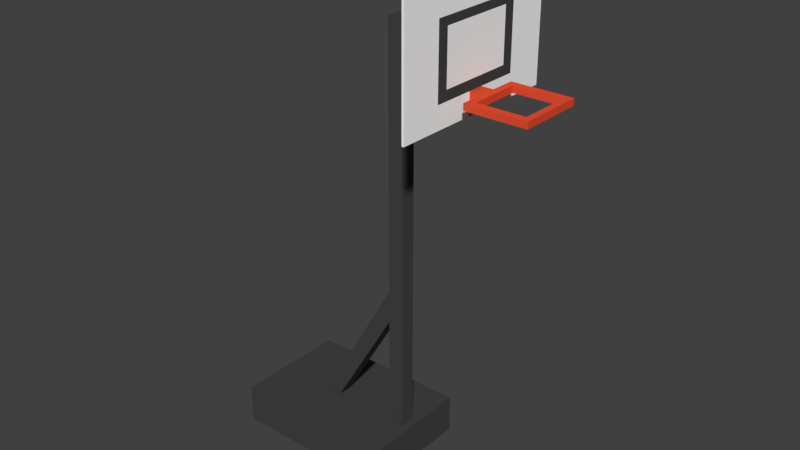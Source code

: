 # Source: BASKETBALLKORB_02.blend  (saved by Blender 2.79.0; exported with 4.5.12 LTS)
import bpy
from mathutils import Matrix  # noqa: F401  (used for matrix-valued properties, if any)

bpy.ops.wm.read_factory_settings(use_empty=True)
scene = bpy.context.scene
scene.name = 'Scene'

# ---- collections
col_collection_1 = bpy.data.collections.new('Collection 1'); scene.collection.children.link(col_collection_1)

# ---- materials (node trees are filled in below, after node groups)
mat_material = bpy.data.materials.new('Material')
mat_material.alpha_threshold = 0.0
mat_material.use_transparent_shadow = False
mat_material.diffuse_color = (1.0, 1.0, 1.0, 1.0)
mat_material.roughness = 0.5
mat_material.line_color = (0.0, 0.0, 0.0, 1.0)
mat_material_001 = bpy.data.materials.new('Material.001')
mat_material_001.alpha_threshold = 0.0
mat_material_001.use_transparent_shadow = False
mat_material_001.diffuse_color = (0.0578, 0.0578, 0.0578, 1.0)
mat_material_001.roughness = 0.5
mat_material_003 = bpy.data.materials.new('Material.003')
mat_material_003.alpha_threshold = 0.0
mat_material_003.use_transparent_shadow = False
mat_material_003.diffuse_color = (0.8, 0.07883, 0.0316, 1.0)
mat_material_003.roughness = 0.5

# ---- material node trees

# ---- world
world_world = bpy.data.worlds.new('World'); scene.world = world_world
world_world.color = (0.05088, 0.05088, 0.05088)
world_world.use_sun_shadow = False
world_world.sun_shadow_jitter_overblur = 0.0
world_world.cycles.sampling_method = 'MANUAL'

# ---- meshes
me_cube = bpy.data.meshes.new('Cube')
me_cube.from_pydata([(0.1602, 0.1602, -0.1426), (0.1602, -0.1602, -0.1426), (-0.1602, -0.1602, -0.1426), (-0.1602, 0.1602, -0.1426), (0.1602, 0.1602, 7.927), (0.1602, -0.1602, 7.927), (-0.1602, -0.1602, 7.927), (-0.1602, 0.1602, 7.927), (0.1602, 0.1602, 8.243), (0.1602, -0.1602, 8.243), (-0.1602, 0.1602, 8.243), (-0.1602, -0.1602, 8.243), (1.534, 0.1602, 7.927), (1.534, -0.1602, 7.927), (1.829, -0.5179, 7.301), (1.534, -0.1602, 8.243), (1.969, -0.5179, 7.301), (1.969, -0.1602, 7.301), (1.534, 0.1602, 8.243), (1.969, 0.1602, 7.301), (1.582, 0.1602, 7.927), (1.582, -0.1602, 7.927), (1.582, 0.1602, 8.243), (1.582, -0.1602, 8.243), (1.534, 0.1602, 9.457), (1.534, -0.1602, 9.457), (1.582, 0.1602, 9.457), (1.582, -0.1602, 9.457), (1.534, 0.1602, 6.857), (1.534, -0.1602, 6.857), (1.582, 0.1602, 6.857), (1.582, -0.1602, 6.857), (1.534, -1.839, 7.927), (1.534, -1.839, 8.243), (1.534, 1.839, 7.927), (1.534, 1.839, 8.243), (1.582, -1.839, 7.927), (1.582, -1.839, 8.243), (1.582, 1.839, 7.927), (1.582, 1.839, 8.243), (1.582, -1.839, 9.457), (1.534, -1.839, 9.457), (1.534, 1.839, 9.457), (1.582, 1.839, 9.457), (1.534, -1.839, 6.857), (1.582, -1.839, 6.857), (1.534, 1.839, 6.857), (1.582, 1.839, 6.857), (1.582, -0.9994, 6.857), (1.582, -0.9994, 7.927), (1.534, -0.9994, 9.457), (1.534, -0.9994, 8.243), (1.534, -0.9994, 7.927), (1.582, -0.9994, 8.243), (1.582, -0.9994, 9.457), (1.534, -0.9994, 6.857), (1.534, 0.9994, 8.243), (1.534, 0.9994, 7.927), (1.582, 0.9994, 7.927), (1.582, 0.9994, 8.243), (1.582, 0.9994, 9.457), (1.534, 0.9994, 9.457), (1.534, 0.9994, 6.857), (1.582, 0.9994, 6.857), (1.582, -0.7794, 6.857), (1.534, -0.7794, 9.457), (1.582, -0.7794, 9.457), (1.534, -0.7794, 6.857), (1.582, -0.7794, 7.927), (1.534, -0.7794, 8.243), (1.534, -0.7794, 7.927), (1.582, -0.7794, 8.243), (1.534, 0.1602, 8.711), (1.582, 0.1602, 8.711), (1.582, -0.1602, 8.711), (1.534, -0.1602, 8.711), (1.534, 1.839, 8.711), (1.582, 1.839, 8.711), (1.582, -1.839, 8.711), (1.534, -1.839, 8.711), (1.582, -0.9994, 8.711), (1.534, -0.9994, 8.711), (1.582, 0.9994, 8.711), (1.534, 0.9994, 8.711), (1.534, -0.7794, 8.711), (1.582, -0.7794, 8.711), (1.534, 0.7794, 7.927), (1.582, 0.7794, 8.243), (1.534, 0.7794, 9.457), (1.582, 0.7794, 6.857), (1.534, 0.7794, 8.243), (1.582, 0.7794, 7.927), (1.582, 0.7794, 9.457), (1.534, 0.7794, 6.857), (1.534, 0.7794, 8.711), (1.582, 0.7794, 8.711), (1.582, 0.1602, 8.547), (1.534, -0.1602, 8.547), (1.582, 1.839, 8.547), (1.534, -1.839, 8.547), (1.582, -0.9994, 8.547), (1.534, 0.9994, 8.547), (1.582, -0.7794, 8.547), (1.534, 0.1602, 8.547), (1.582, -0.1602, 8.547), (1.534, 1.839, 8.547), (1.582, -1.839, 8.547), (1.534, -0.9994, 8.547), (1.582, 0.9994, 8.547), (1.534, -0.7794, 8.547), (1.534, 0.7794, 8.547), (1.582, 0.7794, 8.547), (1.534, 0.1602, 7.301), (1.534, -0.1602, 7.301), (1.582, 0.1602, 7.301), (1.582, -0.1602, 7.301), (1.534, 1.839, 7.301), (1.534, -1.839, 7.301), (1.582, 1.839, 7.301), (1.582, -1.839, 7.301), (1.534, -0.9994, 7.301), (1.582, -0.9994, 7.301), (1.582, 0.9994, 7.301), (1.534, 0.9994, 7.301), (1.582, -0.7794, 7.301), (1.534, -0.7794, 7.301), (1.534, 0.7794, 7.301), (1.582, 0.7794, 7.301), (1.534, -0.1602, 7.5), (1.582, -0.1602, 7.5), (1.534, -1.839, 7.5), (1.582, -1.839, 7.5), (1.534, -0.9994, 7.5), (1.582, 0.9994, 7.5), (1.534, -0.7794, 7.5), (1.582, 0.7794, 7.5), (1.534, 0.1602, 7.5), (1.582, 0.1602, 7.5), (1.534, 1.839, 7.5), (1.582, 1.839, 7.5), (1.582, -0.9994, 7.5), (1.534, 0.9994, 7.5), (1.582, -0.7794, 7.5), (1.534, 0.7794, 7.5), (1.829, 0.1602, 7.169), (1.829, -0.1602, 7.169), (1.829, 0.1602, 7.301), (1.829, -0.1602, 7.301), (1.969, -0.1602, 7.169), (1.969, 0.1602, 7.169), (1.829, -0.5179, 7.169), (1.969, -0.5179, 7.169), (1.969, 0.5179, 7.169), (1.829, 0.5179, 7.169), (1.829, 0.5179, 7.301), (1.969, 0.5179, 7.301), (1.969, 0.6613, 7.301), (1.969, 0.6613, 7.169), (1.969, -0.6613, 7.169), (1.969, -0.6613, 7.301), (1.829, -0.6613, 7.169), (1.829, -0.6613, 7.301), (1.829, 0.6613, 7.301), (1.829, 0.6613, 7.169), (2.939, 0.5179, 7.301), (2.939, 0.5179, 7.169), (2.939, -0.5179, 7.169), (2.939, -0.5179, 7.301), (2.939, 0.6613, 7.301), (2.939, 0.6613, 7.169), (2.939, -0.6613, 7.169), (2.939, -0.6613, 7.301), (3.063, 0.5179, 7.301), (3.063, 0.5179, 7.169), (3.063, -0.5179, 7.169), (3.063, -0.5179, 7.301), (3.063, 0.6613, 7.301), (3.063, 0.6613, 7.169), (3.063, -0.6613, 7.169), (3.063, -0.6613, 7.301), (0.1602, 0.1602, -0.9419), (0.1602, -0.1602, -0.9419), (-0.1602, 0.1602, -0.9419), (-0.1602, -0.1602, -0.9419), (-3.12, -0.1602, -0.1426), (-3.12, 0.1602, -0.1426), (-3.12, -0.1602, -0.9419), (-3.12, 0.1602, -0.9419), (0.33, 0.1602, -0.1426), (0.33, -0.1602, -0.1426), (0.33, 0.1602, -0.9419), (0.33, -0.1602, -0.9419), (0.1602, 1.197, -0.1426), (-0.1602, 1.197, -0.1426), (0.1602, -1.197, -0.1426), (-0.1602, -1.197, -0.1426), (0.1602, 1.197, -0.9419), (-0.1602, 1.197, -0.9419), (0.1602, -1.197, -0.9419), (-0.1602, -1.197, -0.9419), (-3.12, 1.197, -0.1426), (-3.12, 1.197, -0.9419), (-3.12, -1.197, -0.9419), (-3.12, -1.197, -0.1426), (0.33, -1.197, -0.1426), (0.33, -1.197, -0.9419), (0.33, 1.197, -0.9419), (0.33, 1.197, -0.1426), (0.1602, 0.1602, 2.843), (0.1602, -0.1602, 2.843), (-0.1602, -0.1602, 2.843), (-0.1602, 0.1602, 2.843), (0.1602, 0.1602, 2.179), (0.1602, -0.1602, 2.179), (-0.1602, -0.1602, 2.179), (-0.1602, 0.1602, 2.179), (-1.878, -0.1602, -0.1426), (-1.878, -0.1602, -0.9419), (-1.878, 0.1602, -0.9419), (-1.878, 0.1602, -0.1426), (-1.878, -1.197, -0.1426), (-1.878, -1.197, -0.9419), (-1.878, 1.197, -0.9419), (-1.878, 1.197, -0.1426), (-1.524, -0.1602, -0.9419), (-1.524, 0.1602, -0.9419), (-1.524, -1.197, -0.9419), (-1.524, 1.197, -0.9419), (-1.524, -0.1602, -0.1426), (-1.524, 0.1602, -0.1426), (-1.524, -1.197, -0.1426), (-1.524, 1.197, -0.1426)], [], [(190, 180, 196, 206), (6, 5, 9, 11), (208, 4, 5, 209), (209, 5, 6, 210), (210, 6, 7, 211), (212, 0, 3, 215), (8, 10, 11, 9), (5, 4, 12, 13), (7, 6, 11, 10), (4, 7, 10, 8), (151, 16, 167, 166), (4, 8, 18, 12), (9, 5, 13, 15), (8, 9, 15, 18), (54, 50, 41, 40), (146, 147, 17, 19), (145, 144, 149, 148), (149, 144, 153, 152), (21, 20, 22, 23), (113, 112, 28, 29), (57, 56, 35, 34), (49, 53, 37, 36), (24, 25, 27, 26), (51, 52, 32, 33), (74, 73, 26, 27), (72, 75, 25, 24), (29, 28, 30, 31), (140, 49, 36, 131), (107, 51, 33, 99), (31, 30, 144, 145), (33, 32, 36, 37), (34, 35, 39, 38), (77, 76, 42, 43), (79, 78, 40, 41), (116, 118, 47, 46), (119, 117, 44, 45), (59, 58, 38, 39), (55, 48, 45, 44), (61, 60, 43, 42), (63, 62, 46, 47), (83, 61, 42, 76), (141, 57, 34, 138), (108, 59, 39, 98), (120, 55, 44, 117), (80, 54, 40, 78), (122, 63, 47, 118), (85, 66, 54, 80), (125, 67, 55, 120), (67, 64, 48, 55), (109, 69, 51, 107), (142, 68, 49, 140), (69, 70, 52, 51), (68, 71, 53, 49), (66, 65, 50, 54), (127, 89, 63, 122), (111, 87, 59, 108), (143, 86, 57, 141), (94, 88, 61, 83), (89, 93, 62, 63), (88, 92, 60, 61), (87, 91, 58, 59), (86, 90, 56, 57), (27, 25, 65, 66), (21, 23, 71, 68), (15, 13, 70, 69), (129, 21, 68, 142), (97, 15, 69, 109), (29, 31, 64, 67), (113, 29, 67, 125), (74, 27, 66, 85), (104, 74, 85, 102), (25, 75, 84, 65), (110, 94, 83, 101), (92, 95, 82, 60), (65, 84, 81, 50), (102, 85, 80, 100), (100, 80, 78, 106), (60, 82, 77, 43), (101, 83, 76, 105), (99, 106, 78, 79), (98, 105, 76, 77), (50, 81, 79, 41), (103, 97, 75, 72), (104, 96, 73, 74), (26, 73, 95, 92), (103, 72, 94, 110), (12, 18, 90, 86), (22, 20, 91, 87), (24, 26, 92, 88), (30, 28, 93, 89), (72, 24, 88, 94), (136, 12, 86, 143), (96, 22, 87, 111), (114, 30, 89, 127), (73, 96, 111, 95), (18, 103, 110, 90), (23, 22, 96, 104), (18, 15, 97, 103), (39, 35, 105, 98), (33, 37, 106, 99), (56, 101, 105, 35), (53, 100, 106, 37), (71, 102, 100, 53), (90, 110, 101, 56), (23, 104, 102, 71), (75, 97, 109, 84), (95, 111, 108, 82), (84, 109, 107, 81), (82, 108, 98, 77), (81, 107, 99, 79), (137, 114, 127, 135), (28, 112, 126, 93), (128, 113, 125, 134), (31, 115, 124, 64), (93, 126, 123, 62), (135, 127, 122, 133), (64, 124, 121, 48), (134, 125, 120, 132), (133, 122, 118, 139), (132, 120, 117, 130), (62, 123, 116, 46), (131, 130, 117, 119), (138, 139, 118, 116), (137, 129, 115, 114), (48, 121, 119, 45), (128, 136, 112, 113), (13, 12, 136, 128), (20, 21, 129, 137), (34, 38, 139, 138), (36, 32, 130, 131), (52, 132, 130, 32), (58, 133, 139, 38), (70, 134, 132, 52), (91, 135, 133, 58), (13, 128, 134, 70), (20, 137, 135, 91), (112, 136, 143, 126), (115, 129, 142, 124), (126, 143, 141, 123), (124, 142, 140, 121), (123, 141, 138, 116), (121, 140, 131, 119), (144, 146, 154, 153), (114, 115, 147, 146), (30, 114, 146, 144), (115, 31, 145, 147), (19, 17, 148, 149), (153, 154, 162, 163), (148, 17, 16, 151), (145, 148, 151, 150), (17, 147, 14, 16), (147, 145, 150, 14), (146, 19, 155, 154), (19, 149, 152, 155), (161, 160, 158, 159), (163, 162, 156, 157), (150, 151, 158, 160), (154, 155, 156, 162), (14, 150, 160, 161), (16, 14, 161, 159), (16, 159, 171, 167), (152, 153, 163, 157), (171, 170, 178, 179), (170, 166, 174, 178), (152, 157, 169, 165), (156, 155, 164, 168), (158, 151, 166, 170), (157, 156, 168, 169), (155, 152, 165, 164), (159, 158, 170, 171), (174, 175, 179, 178), (172, 173, 177, 176), (174, 166, 165, 173), (168, 164, 172, 176), (167, 171, 179, 175), (169, 168, 176, 177), (164, 165, 166, 167), (165, 169, 177, 173), (172, 175, 174, 173), (175, 172, 164, 167), (180, 181, 183, 182), (224, 183, 199, 226), (1, 2, 195, 194), (0, 188, 207, 192), (184, 185, 187, 186), (218, 217, 186, 187), (216, 219, 185, 184), (216, 184, 203, 220), (188, 189, 191, 190), (0, 1, 189, 188), (188, 190, 206, 207), (181, 180, 190, 191), (196, 192, 207, 206), (221, 220, 203, 202), (194, 195, 199, 198), (193, 192, 196, 197), (223, 222, 201, 200), (194, 198, 205, 204), (218, 187, 201, 222), (189, 1, 194, 204), (229, 3, 193, 231), (181, 191, 205, 198), (180, 182, 197, 196), (183, 181, 198, 199), (187, 185, 200, 201), (191, 189, 204, 205), (3, 0, 192, 193), (184, 186, 202, 203), (4, 208, 211, 7), (210, 211, 219, 216), (213, 209, 210, 214), (212, 208, 209, 213), (0, 212, 213, 1), (1, 213, 214, 2), (2, 214, 215, 3), (208, 212, 215, 211), (185, 219, 223, 200), (225, 218, 222, 227), (231, 227, 222, 223), (226, 230, 220, 221), (228, 216, 220, 230), (214, 228, 229, 215), (225, 224, 217, 218), (186, 217, 221, 202), (182, 183, 224, 225), (2, 3, 229, 228), (2, 228, 230, 195), (199, 195, 230, 226), (193, 197, 227, 231), (182, 225, 227, 197), (219, 229, 231, 223), (217, 224, 226, 221), (211, 215, 229, 219), (210, 216, 228, 214)])
me_cube.polygons.foreach_set('material_index', [1, 1, 1, 1, 1, 1, 1, 1, 1, 1, 2, 1, 1, 1, 0, 2, 2, 2, 0, 0, 0, 0, 0, 0, 0, 0, 0, 0, 0, 2, 0, 0, 0, 0, 0, 0, 0, 0, 0, 0, 0, 0, 0, 0, 0, 0, 0, 0, 0, 0, 1, 0, 1, 0, 0, 1, 0, 0, 0, 0, 1, 0, 0, 0, 0, 0, 0, 0, 0, 0, 1, 0, 0, 0, 0, 1, 0, 0, 0, 0, 0, 0, 0, 1, 0, 0, 0, 0, 0, 0, 0, 0, 0, 0, 1, 0, 0, 0, 0, 0, 0, 0, 1, 0, 0, 0, 1, 0, 0, 0, 1, 0, 0, 0, 0, 1, 0, 0, 0, 0, 0, 0, 0, 1, 0, 0, 0, 0, 0, 0, 0, 0, 0, 1, 0, 0, 0, 1, 0, 1, 0, 0, 2, 2, 2, 2, 2, 2, 2, 2, 2, 2, 2, 2, 2, 2, 2, 2, 2, 2, 2, 2, 2, 2, 2, 2, 2, 2, 2, 2, 2, 2, 2, 2, 2, 2, 2, 2, 2, 2, 1, 1, 1, 1, 1, 1, 1, 1, 1, 1, 1, 1, 1, 1, 1, 1, 1, 1, 1, 1, 1, 1, 1, 1, 1, 1, 1, 1, 1, 1, 1, 1, 1, 1, 1, 1, 1, 1, 1, 1, 1, 1, 1, 1, 1, 1, 1, 1, 1, 1, 1, 1, 1, 1])
me_cube.materials.append(mat_material)
me_cube.materials.append(mat_material_001)
me_cube.materials.append(mat_material_003)
me_cube.use_remesh_preserve_volume = False
me_cube.use_remesh_preserve_attributes = False
me_cube.use_mirror_vertex_groups = False
me_cube.update()

# ---- objects
ob_cube = bpy.data.objects.new('Cube', me_cube)

# ---- transforms, parenting, visibility, modifiers, constraints
ob_cube.location = (0.0, 0.0, 0.0)
ob_cube.scale = (0.679, 0.679, 0.679)
ob_cube.lock_rotations_4d = False
ob_cube.empty_display_type = 'ARROWS'
ob_cube.lineart.crease_threshold = 0.0

# ---- collection membership
col_collection_1.objects.link(ob_cube)

# ---- scene / render settings (as saved in the file)
scene.frame_start = 1; scene.frame_end = 250; scene.frame_set(1)
scene.render.engine = 'BLENDER_EEVEE_NEXT'
scene.render.resolution_percentage = 50
scene.render.dither_intensity = 0.0
scene.cycles.use_denoising = False
scene.cycles.samples = 128
scene.cycles.sampling_pattern = 'TABULATED_SOBOL'
scene.cycles.use_adaptive_sampling = False
scene.cycles.use_light_tree = False
scene.cycles.blur_glossy = 0.0
scene.cycles.sample_clamp_indirect = 0.0
scene.view_settings.view_transform = 'Standard'
bpy.context.view_layer.update()

# ---- added for rendering (the .blend has no active camera and no usable light): camera, sun
cam_auto = bpy.data.cameras.new('AutoCamera')
cam_auto.lens = 50.0
cam_auto.sensor_width = 36.0
cam_auto.clip_end = 1000.0
ob_auto_camera = bpy.data.objects.new('AutoCamera', cam_auto)
scene.collection.objects.link(ob_auto_camera)
ob_auto_camera.location = (7.92485, -9.53292, 9.24633)
ob_auto_camera.rotation_euler = (1.09748, -7.21219e-08, 0.694738)
scene.camera = ob_auto_camera
light_auto_sun = bpy.data.lights.new('AutoSun', 'SUN')
light_auto_sun.energy = 3.0
light_auto_sun.angle = 0.0523599
ob_auto_sun = bpy.data.objects.new('AutoSun', light_auto_sun)
scene.collection.objects.link(ob_auto_sun)
ob_auto_sun.rotation_euler = (0.872665, 0.174533, 0.523599)
bpy.context.view_layer.update()

